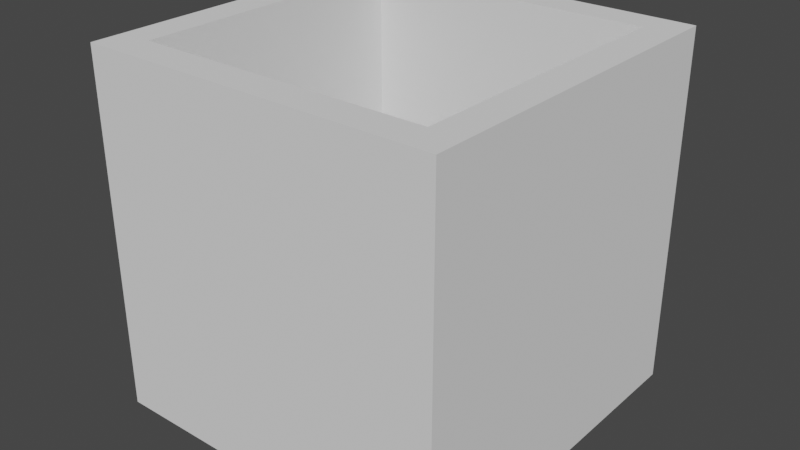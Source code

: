 # Source: form.blend  (saved by Blender 3.0.42; exported with 4.5.12 LTS)
import bpy
from mathutils import Matrix  # noqa: F401  (used for matrix-valued properties, if any)

bpy.ops.wm.read_factory_settings(use_empty=True)
scene = bpy.context.scene
scene.name = 'Scene'

# ---- collections
col_collection = bpy.data.collections.new('Collection'); scene.collection.children.link(col_collection)

# ---- world
world_world = bpy.data.worlds.new('World'); scene.world = world_world
world_world.use_nodes = True; world_world.node_tree.nodes.clear()
_N = world_world.node_tree.nodes; _L = world_world.node_tree.links
n0 = _N.new('ShaderNodeOutputWorld'); n0.name = 'World Output'; n0.location = (300, 300)
n1 = _N.new('ShaderNodeBackground'); n1.name = 'Background'; n1.location = (10, 300)
n1.inputs[0].default_value = (0.05088, 0.05088, 0.05088, 1.0)
_L.new(n1.outputs[0], n0.inputs[0])
n0.is_active_output = True
world_world.color = (0.05088, 0.05088, 0.05088)
world_world.use_sun_shadow = False
world_world.sun_shadow_jitter_overblur = 0.0

# ---- meshes
me_cube_001 = bpy.data.meshes.new('Cube.001')
me_cube_001.from_pydata([(-1.0, -1.0, -1.0), (-0.8165, -0.8165, 1.0), (-1.0, 1.0, -1.0), (-0.8165, 0.8165, 1.0), (1.0, -1.0, -1.0), (0.8165, -0.8165, 1.0), (1.0, 1.0, -1.0), (0.8165, 0.8165, 1.0), (-1.0, -1.0, 1.0), (-1.0, 1.0, 1.0), (1.0, 1.0, 1.0), (1.0, -1.0, 1.0), (-0.8165, -0.8165, -0.6541), (-0.8165, 0.8165, -0.6541), (0.8165, 0.8165, -0.6541), (0.8165, -0.8165, -0.6541)], [], [(0, 8, 9, 2), (2, 9, 10, 6), (6, 10, 11, 4), (4, 11, 8, 0), (2, 6, 4, 0), (5, 7, 14, 15), (1, 3, 9, 8), (3, 7, 10, 9), (7, 5, 11, 10), (5, 1, 8, 11), (14, 13, 12, 15), (3, 1, 12, 13), (1, 5, 15, 12), (7, 3, 13, 14)])
_uv = me_cube_001.uv_layers.new(name='UVMap')
_uv.uv.foreach_set('vector', [0.375, 0.0, 0.625, 0.0, 0.625, 0.25, 0.375, 0.25, 0.375, 0.25, 0.625, 0.25, 0.625, 0.5, 0.375, 0.5, 0.375, 0.5, 0.625, 0.5, 0.625, 0.75, 0.375, 0.75, 0.375, 0.75, 0.625, 0.75, 0.625, 1.0, 0.375, 1.0, 0.125, 0.5, 0.375, 0.5, 0.375, 0.75, 0.125, 0.75, 0.6523, 0.7227, 0.6523, 0.5273, 0.6523, 0.5273, 0.6523, 0.7227, 0.8477, 0.7227, 0.8477, 0.5273, 0.875, 0.5, 0.875, 0.75, 0.8477, 0.5273, 0.6523, 0.5273, 0.625, 0.5, 0.875, 0.5, 0.6523, 0.5273, 0.6523, 0.7227, 0.625, 0.75, 0.625, 0.5, 0.6523, 0.7227, 0.8477, 0.7227, 0.875, 0.75, 0.625, 0.75, 0.6523, 0.5273, 0.8477, 0.5273, 0.8477, 0.7227, 0.6523, 0.7227, 0.8477, 0.5273, 0.8477, 0.7227, 0.8477, 0.7227, 0.8477, 0.5273, 0.8477, 0.7227, 0.6523, 0.7227, 0.6523, 0.7227, 0.8477, 0.7227, 0.6523, 0.5273, 0.8477, 0.5273, 0.8477, 0.5273, 0.6523, 0.5273])
me_cube_001.use_remesh_fix_poles = True
me_cube_001.use_remesh_preserve_attributes = False
me_cube_001.update()

# ---- objects
ob_cube = bpy.data.objects.new('Cube', me_cube_001)

# ---- transforms, parenting, visibility, modifiers, constraints
ob_cube.location = (0.0, 0.0, 0.0)

# ---- collection membership
col_collection.objects.link(ob_cube)

# ---- scene / render settings (as saved in the file)
scene.frame_start = 1; scene.frame_end = 250; scene.frame_set(1)
scene.render.engine = 'BLENDER_EEVEE_NEXT'
scene.cycles.sampling_pattern = 'TABULATED_SOBOL'
scene.cycles.use_light_tree = False
scene.view_settings.view_transform = 'Filmic'
bpy.context.view_layer.update()

# ---- added for rendering (the .blend has no active camera and no usable light): camera, sun
cam_auto = bpy.data.cameras.new('AutoCamera')
cam_auto.lens = 50.0
cam_auto.sensor_width = 36.0
cam_auto.clip_end = 1000.0
ob_auto_camera = bpy.data.objects.new('AutoCamera', cam_auto)
scene.collection.objects.link(ob_auto_camera)
ob_auto_camera.location = (3.20507, -3.84609, 2.56406)
ob_auto_camera.rotation_euler = (1.09748, -7.21219e-08, 0.694738)
scene.camera = ob_auto_camera
light_auto_sun = bpy.data.lights.new('AutoSun', 'SUN')
light_auto_sun.energy = 3.0
light_auto_sun.angle = 0.0523599
ob_auto_sun = bpy.data.objects.new('AutoSun', light_auto_sun)
scene.collection.objects.link(ob_auto_sun)
ob_auto_sun.rotation_euler = (0.872665, 0.174533, 0.523599)
bpy.context.view_layer.update()
